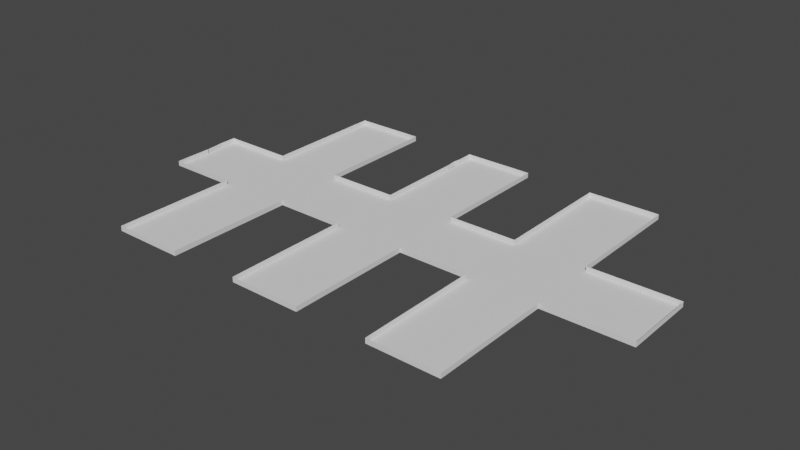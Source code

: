 # Source: E_Border.blend  (saved by Blender 2.82.7; exported with 4.5.12 LTS)
import bpy
from mathutils import Matrix  # noqa: F401  (used for matrix-valued properties, if any)

bpy.ops.wm.read_factory_settings(use_empty=True)
scene = bpy.context.scene
scene.name = 'Scene'

# ---- collections
col_collection = bpy.data.collections.new('Collection'); scene.collection.children.link(col_collection)

# ---- world
world_world = bpy.data.worlds.new('World'); scene.world = world_world
world_world.use_nodes = True; world_world.node_tree.nodes.clear()
_N = world_world.node_tree.nodes; _L = world_world.node_tree.links
n0 = _N.new('ShaderNodeOutputWorld'); n0.name = 'World Output'; n0.location = (300, 300)
n1 = _N.new('ShaderNodeBackground'); n1.name = 'Background'; n1.location = (10, 300)
n1.inputs[0].default_value = (0.05088, 0.05088, 0.05088, 1.0)
_L.new(n1.outputs[0], n0.inputs[0])
n0.is_active_output = True
world_world.color = (0.05088, 0.05088, 0.05088)
world_world.use_sun_shadow = False
world_world.sun_shadow_jitter_overblur = 0.0

# ---- meshes
me_circle_001 = bpy.data.meshes.new('Circle.001')
me_circle_001.from_pydata([(-14.13, 2.403, 0.0), (-6.057, 7.402, 0.0), (-6.057, 8.41, 0.0), (-6.057, 9.438, 0.0), (-7.119, 9.438, 0.0), (-8.108, 9.438, 0.0), (-9.055, 9.438, 0.0), (-10.07, 9.438, 0.0), (-10.07, 8.398, 0.0), (-10.07, 7.406, 0.0), (-10.07, 6.384, 0.0), (-10.07, 5.376, 0.0), (-10.07, 4.463, 0.0), (-10.07, 3.395, 0.0), (-10.07, 2.403, 0.0), (-11.03, 2.403, 0.0), (-12.05, 2.403, 0.0), (-13.09, 2.403, 0.0), (-6.057, 6.402, 0.0), (-6.057, 5.42, 0.0), (-6.057, 4.434, 0.0), (-6.057, 3.416, 0.0), (-6.057, 2.381, 0.0), (-5.049, 2.381, 0.0), (-4.128, 2.381, 0.0), (-3.083, 2.381, 0.0), (-2.06, 2.381, 0.0), (-2.06, 3.374, 0.0), (-2.06, 4.351, 0.0), (-2.06, 5.342, 0.0), (-2.06, 6.395, 0.0), (-2.06, 7.382, 0.0), (-2.125, 7.987, -0.02333), (-2.06, 8.368, 0.0), (-2.06, 9.357, 0.0), (-1.076, 9.357, 0.0), (-0.08187, 9.357, 0.0), (0.9028, 9.357, 0.0), (1.938, 9.357, 0.0), (1.938, 8.401, 0.0), (1.938, 7.36, 0.0), (1.938, 6.38, 0.0), (1.938, 5.399, 0.0), (1.938, 4.353, 0.0), (1.938, 3.37, 0.0), (1.938, 2.384, 0.0), (2.912, 2.384, 0.0), (3.908, 2.384, 0.0), (4.919, 2.384, 0.0), (5.84, 2.384, 0.0), (5.84, 3.345, 0.0), (5.84, 4.419, 0.0), (5.84, 5.395, 0.0), (5.84, 6.385, 0.0), (5.84, 7.383, 0.0), (5.84, 8.387, 0.0), (5.84, 9.363, 0.0), (6.938, 9.363, 0.0), (7.885, 9.363, 0.0), (8.908, 9.363, 0.0), (9.889, 9.363, 0.0), (9.889, 8.444, 0.0), (9.889, 7.39, 0.0), (9.889, 6.389, 0.0), (9.889, 5.371, 0.0), (9.889, 4.398, 0.0), (9.889, 3.375, 0.0), (9.889, 2.356, 0.0), (10.94, 2.356, 0.0), (11.9, 2.356, 0.0), (12.87, 2.356, 0.0), (13.88, 2.356, 0.0), (14.84, 2.356, 0.0), (14.84, 1.372, 0.0), (14.84, 0.4413, 0.0), (-14.13, 1.431, 0.0), (-14.13, 0.3531, 0.0), (14.84, -0.7295, 0.0), (14.84, -1.822, 0.0), (14.0, -1.822, 0.0), (13.0, -1.822, 0.0), (11.92, -1.822, 0.0), (11.17, -1.822, 0.0), (10.01, -1.822, 0.0), (10.01, -2.781, 0.0), (10.01, -3.82, 0.0), (10.01, -4.761, 0.0), (10.01, -5.745, 0.0), (10.01, -6.717, 0.0), (10.01, -7.8, 0.0), (10.01, -8.779, 0.0), (9.058, -8.779, 0.0), (8.019, -8.779, 0.0), (7.007, -8.779, 0.0), (6.023, -8.779, 0.0), (6.023, -7.832, 0.0), (6.023, -6.729, 0.0), (6.023, -5.647, 0.0), (6.023, -4.8, 0.0), (6.023, -3.783, 0.0), (6.023, -2.781, 0.0), (6.023, -1.751, 0.0), (4.994, -1.751, 0.0), (3.905, -1.751, 0.0), (3.031, -1.751, 0.0), (2.047, -1.751, 0.0), (2.047, -2.855, 0.0), (2.047, -3.723, 0.0), (2.047, -4.756, 0.0), (2.047, -5.794, 0.0), (2.047, -6.768, 0.0), (2.047, -7.824, 0.0), (2.047, -8.83, 0.0), (1.03, -8.83, 0.0), (0.02424, -8.83, 0.0), (-1.028, -8.83, 0.0), (-2.002, -8.83, 0.0), (-2.002, -7.782, 0.0), (-2.002, -6.756, 0.0), (-2.002, -5.862, 0.0), (-2.002, -4.686, 0.0), (-2.002, -3.651, 0.0), (-2.002, -2.772, 0.0), (-2.002, -1.698, 0.0), (-2.95, -1.698, 0.0), (-3.975, -1.698, 0.0), (-5.017, -1.698, 0.0), (-5.978, -1.698, 0.0), (-5.978, -2.674, 0.0), (-5.978, -3.694, 0.0), (-5.978, -4.796, 0.0), (-5.978, -5.809, 0.0), (-5.978, -6.625, 0.0), (-5.978, -7.752, 0.0), (-5.978, -8.903, 0.0), (-7.006, -8.903, 0.0), (-8.093, -8.903, 0.0), (-9.021, -8.903, 0.0), (-10.05, -8.903, 0.0), (-10.05, -7.75, 0.0), (-10.05, -6.745, 0.0), (-10.05, -5.642, 0.0), (-10.05, -4.721, 0.0), (-10.05, -3.739, 0.0), (-10.05, -2.734, 0.0), (-10.05, -1.841, 0.0), (-10.98, -1.841, 0.0), (-12.04, -1.841, 0.0), (-13.07, -1.841, 0.0), (-14.04, -1.841, 0.0), (-14.04, -0.6409, 0.0), (-14.04, 0.326, 0.0)], [], [(2, 3, 4, 5, 6, 7, 8, 9, 10, 11, 12, 13, 14, 15, 16, 17, 0, 75, 76, 151, 150, 149, 148, 147, 146, 145, 144, 143, 142, 141, 140, 139, 138, 137, 136, 135, 134, 133, 132, 131, 130, 129, 128, 127, 126, 125, 124, 123, 122, 121, 120, 119, 118, 117, 116, 115, 114, 113, 112, 111, 110, 109, 108, 107, 106, 105, 104, 103, 102, 101, 100, 99, 98, 97, 96, 95, 94, 93, 92, 91, 90, 89, 88, 87, 86, 85, 84, 83, 82, 81, 80, 79, 78, 77, 74, 73, 72, 71, 70, 69, 68, 67, 66, 65, 64, 63, 62, 61, 60, 59, 58, 57, 56, 55, 54, 53, 52, 51, 50, 49, 48, 47, 46, 45, 44, 43, 42, 41, 40, 39, 38, 37, 36, 35, 34, 33, 32, 31, 30, 29, 28, 27, 26, 25, 24, 23, 22, 21, 20, 19, 18, 1)])
_uv = me_circle_001.uv_layers.new(name='UVMap')
_uv.uv.foreach_set('vector', [0.0, 0.0, 0.0, 0.0, 0.0, 0.0, 0.0, 0.0, 0.0, 0.0, 0.0, 0.0, 0.0, 0.0, 0.0, 0.0, 0.0, 0.0, 0.0, 0.0, 0.0, 0.0, 0.0, 0.0, 0.0, 0.0, 0.0, 0.0, 0.0, 0.0, 0.0, 0.0, 0.0, 0.0, 0.0, 0.0, 0.0, 0.0, 0.0, 0.0, 0.0, 0.0, 0.0, 0.0, 0.0, 0.0, 0.0, 0.0, 0.0, 0.0, 0.0, 0.0, 0.0, 0.0, 0.0, 0.0, 0.0, 0.0, 0.0, 0.0, 0.0, 0.0, 0.0, 0.0, 0.0, 0.0, 0.0, 0.0, 0.0, 0.0, 0.0, 0.0, 0.0, 0.0, 0.0, 0.0, 0.0, 0.0, 0.0, 0.0, 0.0, 0.0, 0.0, 0.0, 0.0, 0.0, 0.0, 0.0, 0.0, 0.0, 0.0, 0.0, 0.0, 0.0, 0.0, 0.0, 0.0, 0.0, 0.0, 0.0, 0.0, 0.0, 0.0, 0.0, 0.0, 0.0, 0.0, 0.0, 0.0, 0.0, 0.0, 0.0, 0.0, 0.0, 0.0, 0.0, 0.0, 0.0, 0.0, 0.0, 0.0, 0.0, 0.0, 0.0, 0.0, 0.0, 0.0, 0.0, 0.0, 0.0, 0.0, 0.0, 0.0, 0.0, 0.0, 0.0, 0.0, 0.0, 0.0, 0.0, 0.0, 0.0, 0.0, 0.0, 0.0, 0.0, 0.0, 0.0, 0.0, 0.0, 0.0, 0.0, 0.0, 0.0, 0.0, 0.0, 0.0, 0.0, 0.0, 0.0, 0.0, 0.0, 0.0, 0.0, 0.0, 0.0, 0.0, 0.0, 0.0, 0.0, 0.0, 0.0, 0.0, 0.0, 0.0, 0.0, 0.0, 0.0, 0.0, 0.0, 0.0, 0.0, 0.0, 0.0, 0.0, 0.0, 0.0, 0.0, 0.0, 0.0, 0.0, 0.0, 0.0, 0.0, 0.0, 0.0, 0.0, 0.0, 0.0, 0.0, 0.0, 0.0, 0.0, 0.0, 0.0, 0.0, 0.0, 0.0, 0.0, 0.0, 0.0, 0.0, 0.0, 0.0, 0.0, 0.0, 0.0, 0.0, 0.0, 0.0, 0.0, 0.0, 0.0, 0.0, 0.0, 0.0, 0.0, 0.0, 0.0, 0.0, 0.0, 0.0, 0.0, 0.0, 0.0, 0.0, 0.0, 0.0, 0.0, 0.0, 0.0, 0.0, 0.0, 0.0, 0.0, 0.0, 0.0, 0.0, 0.0, 0.0, 0.0, 0.0, 0.0, 0.0, 0.0, 0.0, 0.0, 0.0, 0.0, 0.0, 0.0, 0.0, 0.0, 0.0, 0.0, 0.0, 0.0, 0.0, 0.0, 0.0, 0.0, 0.0, 0.0, 0.0, 0.0, 0.0, 0.0, 0.0, 0.0, 0.0, 0.0, 0.0, 0.0, 0.0, 0.0, 0.0, 0.0, 0.0, 0.0, 0.0, 0.0, 0.0, 0.0, 0.0, 0.0, 0.0, 0.0, 0.0, 0.0, 0.0, 0.0, 0.0, 0.0, 0.0])
me_circle_001.materials.append(None)
me_circle_001.use_remesh_fix_poles = True
me_circle_001.use_remesh_preserve_attributes = False
me_circle_001.use_mirror_vertex_groups = False
me_circle_001.update()
me_circle_002 = bpy.data.meshes.new('Circle.002')
me_circle_002.from_pydata([(-14.13, 2.403, 0.0), (-6.057, 7.402, 0.0), (-6.057, 8.41, 0.0), (-6.057, 9.438, 0.0), (-7.119, 9.438, 0.0), (-8.108, 9.438, 0.0), (-9.055, 9.438, 0.0), (-10.07, 9.438, 0.0), (-10.07, 8.398, 0.0), (-10.07, 7.406, 0.0), (-10.07, 6.384, 0.0), (-10.07, 5.376, 0.0), (-10.07, 4.463, 0.0), (-10.07, 3.395, 0.0), (-10.07, 2.403, 0.0), (-11.03, 2.403, 0.0), (-12.05, 2.403, 0.0), (-13.09, 2.403, 0.0), (-6.057, 6.402, 0.0), (-6.057, 5.42, 0.0), (-6.057, 4.434, 0.0), (-6.057, 3.416, 0.0), (-6.057, 2.381, 0.0), (-5.049, 2.381, 0.0), (-4.128, 2.381, 0.0), (-3.083, 2.381, 0.0), (-2.06, 2.381, 0.0), (-2.06, 3.374, 0.0), (-2.06, 4.351, 0.0), (-2.06, 5.342, 0.0), (-2.06, 6.395, 0.0), (-2.06, 7.382, 0.0), (-2.125, 7.987, -0.02333), (-2.06, 8.368, 0.0), (-2.06, 9.357, 0.0), (-1.076, 9.357, 0.0), (-0.08187, 9.357, 0.0), (0.9028, 9.357, 0.0), (1.938, 9.357, 0.0), (1.938, 8.401, 0.0), (1.938, 7.36, 0.0), (1.938, 6.38, 0.0), (1.938, 5.399, 0.0), (1.938, 4.353, 0.0), (1.938, 3.37, 0.0), (1.938, 2.384, 0.0), (2.912, 2.384, 0.0), (3.908, 2.384, 0.0), (4.919, 2.384, 0.0), (5.84, 2.384, 0.0), (5.84, 3.345, 0.0), (5.84, 4.419, 0.0), (5.84, 5.395, 0.0), (5.84, 6.385, 0.0), (5.84, 7.383, 0.0), (5.84, 8.387, 0.0), (5.84, 9.363, 0.0), (6.938, 9.363, 0.0), (7.885, 9.363, 0.0), (8.908, 9.363, 0.0), (9.889, 9.363, 0.0), (9.889, 8.444, 0.0), (9.889, 7.39, 0.0), (9.889, 6.389, 0.0), (9.889, 5.371, 0.0), (9.889, 4.398, 0.0), (9.889, 3.375, 0.0), (9.889, 2.356, 0.0), (10.94, 2.356, 0.0), (11.9, 2.356, 0.0), (12.87, 2.356, 0.0), (13.88, 2.356, 0.0), (14.84, 2.356, 0.0), (14.84, 1.372, 0.0), (14.84, 0.4413, 0.0), (-14.13, 1.431, 0.0), (-14.03, 0.3531, 0.0), (14.84, -0.7295, 0.0), (14.84, -1.822, 0.0), (14.0, -1.822, 0.0), (13.0, -1.822, 0.0), (11.92, -1.822, 0.0), (11.17, -1.822, 0.0), (10.01, -1.822, 0.0), (10.01, -2.781, 0.0), (10.01, -3.82, 0.0), (10.01, -4.761, 0.0), (10.01, -5.745, 0.0), (10.01, -6.717, 0.0), (10.01, -7.8, 0.0), (10.01, -8.779, 0.0), (9.058, -8.779, 0.0), (8.019, -8.779, 0.0), (7.007, -8.779, 0.0), (6.023, -8.779, 0.0), (6.023, -7.832, 0.0), (6.023, -6.729, 0.0), (6.023, -5.647, 0.0), (6.023, -4.8, 0.0), (6.023, -3.783, 0.0), (6.023, -2.781, 0.0), (6.023, -1.751, 0.0), (4.994, -1.751, 0.0), (3.905, -1.751, 0.0), (3.031, -1.751, 0.0), (2.047, -1.751, 0.0), (2.047, -2.855, 0.0), (2.047, -3.723, 0.0), (2.047, -4.756, 0.0), (2.047, -5.794, 0.0), (2.047, -6.768, 0.0), (2.047, -7.824, 0.0), (2.047, -8.83, 0.0), (1.03, -8.83, 0.0), (0.02424, -8.83, 0.0), (-1.028, -8.83, 0.0), (-2.002, -8.83, 0.0), (-2.002, -7.782, 0.0), (-2.002, -6.756, 0.0), (-2.002, -5.862, 0.0), (-2.002, -4.686, 0.0), (-2.002, -3.651, 0.0), (-2.002, -2.772, 0.0), (-2.002, -1.698, 0.0), (-2.95, -1.698, 0.0), (-3.975, -1.698, 0.0), (-5.017, -1.698, 0.0), (-5.978, -1.698, 0.0), (-5.978, -2.674, 0.0), (-5.978, -3.694, 0.0), (-5.978, -4.796, 0.0), (-5.978, -5.809, 0.0), (-5.978, -6.625, 0.0), (-5.978, -7.752, 0.0), (-5.978, -8.903, 0.0), (-7.006, -8.903, 0.0), (-8.093, -8.903, 0.0), (-9.021, -8.903, 0.0), (-10.05, -8.903, 0.0), (-10.05, -7.75, 0.0), (-10.05, -6.745, 0.0), (-10.05, -5.642, 0.0), (-10.05, -4.721, 0.0), (-10.05, -3.739, 0.0), (-10.05, -2.734, 0.0), (-10.05, -1.841, 0.0), (-10.98, -1.841, 0.0), (-12.04, -1.841, 0.0), (-13.07, -1.841, 0.0), (-14.04, -1.841, 0.0), (-14.04, -0.6409, 0.0), (-14.04, 0.326, 0.0), (-14.13, 2.403, 0.9296), (-6.057, 7.402, 0.9296), (-6.057, 8.41, 0.9296), (-6.057, 9.438, 0.9296), (-7.119, 9.438, 0.9296), (-8.108, 9.438, 0.9296), (-9.055, 9.438, 0.9296), (-10.07, 9.438, 0.9296), (-10.07, 8.398, 0.9296), (-10.07, 7.406, 0.9296), (-10.07, 6.384, 0.9296), (-10.07, 5.376, 0.9296), (-10.07, 4.463, 0.9296), (-10.07, 3.395, 0.9296), (-10.07, 2.403, 0.9296), (-11.03, 2.403, 0.9296), (-12.05, 2.403, 0.9296), (-13.09, 2.403, 0.9296), (-6.057, 6.402, 0.9296), (-6.057, 5.42, 0.9296), (-6.057, 4.434, 0.9296), (-6.057, 3.416, 0.9296), (-6.057, 2.381, 0.9296), (-5.049, 2.381, 0.9296), (-4.128, 2.381, 0.9296), (-3.083, 2.381, 0.9296), (-2.06, 2.381, 0.9296), (-2.06, 3.374, 0.9296), (-2.06, 4.351, 0.9296), (-2.06, 5.342, 0.9296), (-2.06, 6.395, 0.9296), (-2.06, 7.382, 0.9296), (-2.125, 7.987, 0.9063), (-2.06, 8.368, 0.9296), (-2.06, 9.357, 0.9296), (-1.076, 9.357, 0.9296), (-0.08187, 9.357, 0.9296), (0.9028, 9.357, 0.9296), (1.938, 9.357, 0.9296), (1.938, 8.401, 0.9296), (1.938, 7.36, 0.9296), (1.938, 6.38, 0.9296), (1.938, 5.399, 0.9296), (1.938, 4.353, 0.9296), (1.938, 3.37, 0.9296), (1.938, 2.384, 0.9296), (2.912, 2.384, 0.9296), (3.908, 2.384, 0.9296), (4.919, 2.384, 0.9296), (5.84, 2.384, 0.9296), (5.84, 3.345, 0.9296), (5.84, 4.419, 0.9296), (5.84, 5.395, 0.9296), (5.84, 6.385, 0.9296), (5.84, 7.383, 0.9296), (5.84, 8.387, 0.9296), (5.84, 9.363, 0.9296), (6.938, 9.363, 0.9296), (7.885, 9.363, 0.9296), (8.908, 9.363, 0.9296), (9.889, 9.363, 0.9296), (9.889, 8.444, 0.9296), (9.889, 7.39, 0.9296), (9.889, 6.389, 0.9296), (9.889, 5.371, 0.9296), (9.889, 4.398, 0.9296), (9.889, 3.375, 0.9296), (9.889, 2.356, 0.9296), (10.94, 2.356, 0.9296), (11.9, 2.356, 0.9296), (12.87, 2.356, 0.9296), (13.88, 2.356, 0.9296), (14.84, 2.356, 0.9296), (14.84, 1.372, 0.9296), (14.84, 0.4413, 0.9296), (-14.13, 1.431, 0.9296), (-14.03, 0.3531, 0.9296), (14.84, -0.7295, 0.9296), (14.84, -1.822, 0.9296), (14.0, -1.822, 0.9296), (13.0, -1.822, 0.9296), (11.92, -1.822, 0.9296), (11.17, -1.822, 0.9296), (10.01, -1.822, 0.9296), (10.01, -2.781, 0.9296), (10.01, -3.82, 0.9296), (10.01, -4.761, 0.9296), (10.01, -5.745, 0.9296), (10.01, -6.717, 0.9296), (10.01, -7.8, 0.9296), (10.01, -8.779, 0.9296), (9.058, -8.779, 0.9296), (8.019, -8.779, 0.9296), (7.007, -8.779, 0.9296), (6.023, -8.779, 0.9296), (6.023, -7.832, 0.9296), (6.023, -6.729, 0.9296), (6.023, -5.647, 0.9296), (6.023, -4.8, 0.9296), (6.023, -3.783, 0.9296), (6.023, -2.781, 0.9296), (6.023, -1.751, 0.9296), (4.994, -1.751, 0.9296), (3.905, -1.751, 0.9296), (3.031, -1.751, 0.9296), (2.047, -1.751, 0.9296), (2.047, -2.855, 0.9296), (2.047, -3.723, 0.9296), (2.047, -4.756, 0.9296), (2.047, -5.794, 0.9296), (2.047, -6.768, 0.9296), (2.047, -7.824, 0.9296), (2.047, -8.83, 0.9296), (1.03, -8.83, 0.9296), (0.02424, -8.83, 0.9296), (-1.028, -8.83, 0.9296), (-2.002, -8.83, 0.9296), (-2.002, -7.782, 0.9296), (-2.002, -6.756, 0.9296), (-2.002, -5.862, 0.9296), (-2.002, -4.686, 0.9296), (-2.002, -3.651, 0.9296), (-2.002, -2.772, 0.9296), (-2.002, -1.698, 0.9296), (-2.95, -1.698, 0.9296), (-3.975, -1.698, 0.9296), (-5.017, -1.698, 0.9296), (-5.978, -1.698, 0.9296), (-5.978, -2.674, 0.9296), (-5.978, -3.694, 0.9296), (-5.978, -4.796, 0.9296), (-5.978, -5.809, 0.9296), (-5.978, -6.625, 0.9296), (-5.978, -7.752, 0.9296), (-5.978, -8.903, 0.9296), (-7.006, -8.903, 0.9296), (-8.093, -8.903, 0.9296), (-9.021, -8.903, 0.9296), (-10.05, -8.903, 0.9296), (-10.05, -7.75, 0.9296), (-10.05, -6.745, 0.9296), (-10.05, -5.642, 0.9296), (-10.05, -4.721, 0.9296), (-10.05, -3.739, 0.9296), (-10.05, -2.734, 0.9296), (-10.05, -1.841, 0.9296), (-10.98, -1.841, 0.9296), (-12.04, -1.841, 0.9296), (-13.07, -1.841, 0.9296), (-14.04, -1.841, 0.9296), (-14.04, -0.6409, 0.9296), (-14.04, 0.326, 0.9296)], [], [(143, 144, 296, 295), (92, 93, 245, 244), (41, 42, 194, 193), (144, 145, 297, 296), (93, 94, 246, 245), (42, 43, 195, 194), (145, 146, 298, 297), (94, 95, 247, 246), (43, 44, 196, 195), (146, 147, 299, 298), (95, 96, 248, 247), (44, 45, 197, 196), (147, 148, 300, 299), (96, 97, 249, 248), (45, 46, 198, 197), (148, 149, 301, 300), (97, 98, 250, 249), (46, 47, 199, 198), (149, 150, 302, 301), (98, 99, 251, 250), (47, 48, 200, 199), (150, 151, 303, 302), (99, 100, 252, 251), (48, 49, 201, 200), (100, 101, 253, 252), (49, 50, 202, 201), (101, 102, 254, 253), (50, 51, 203, 202), (102, 103, 255, 254), (51, 52, 204, 203), (2, 1, 153, 154), (103, 104, 256, 255), (52, 53, 205, 204), (3, 2, 154, 155), (104, 105, 257, 256), (53, 54, 206, 205), (4, 3, 155, 156), (105, 106, 258, 257), (54, 55, 207, 206), (5, 4, 156, 157), (106, 107, 259, 258), (55, 56, 208, 207), (6, 5, 157, 158), (107, 108, 260, 259), (56, 57, 209, 208), (7, 6, 158, 159), (108, 109, 261, 260), (57, 58, 210, 209), (8, 7, 159, 160), (109, 110, 262, 261), (58, 59, 211, 210), (9, 8, 160, 161), (110, 111, 263, 262), (59, 60, 212, 211), (10, 9, 161, 162), (111, 112, 264, 263), (60, 61, 213, 212), (11, 10, 162, 163), (112, 113, 265, 264), (61, 62, 214, 213), (12, 11, 163, 164), (113, 114, 266, 265), (62, 63, 215, 214), (13, 12, 164, 165), (114, 115, 267, 266), (63, 64, 216, 215), (14, 13, 165, 166), (115, 116, 268, 267), (64, 65, 217, 216), (15, 14, 166, 167), (116, 117, 269, 268), (65, 66, 218, 217), (16, 15, 167, 168), (117, 118, 270, 269), (66, 67, 219, 218), (17, 16, 168, 169), (118, 119, 271, 270), (67, 68, 220, 219), (0, 17, 169, 152), (119, 120, 272, 271), (68, 69, 221, 220), (1, 18, 170, 153), (120, 121, 273, 272), (69, 70, 222, 221), (18, 19, 171, 170), (121, 122, 274, 273), (70, 71, 223, 222), (19, 20, 172, 171), (122, 123, 275, 274), (71, 72, 224, 223), (20, 21, 173, 172), (123, 124, 276, 275), (72, 73, 225, 224), (21, 22, 174, 173), (124, 125, 277, 276), (73, 74, 226, 225), (22, 23, 175, 174), (125, 126, 278, 277), (75, 0, 152, 227), (23, 24, 176, 175), (126, 127, 279, 278), (76, 75, 227, 228), (24, 25, 177, 176), (127, 128, 280, 279), (74, 77, 229, 226), (25, 26, 178, 177), (128, 129, 281, 280), (77, 78, 230, 229), (26, 27, 179, 178), (129, 130, 282, 281), (78, 79, 231, 230), (27, 28, 180, 179), (130, 131, 283, 282), (79, 80, 232, 231), (28, 29, 181, 180), (131, 132, 284, 283), (80, 81, 233, 232), (29, 30, 182, 181), (132, 133, 285, 284), (81, 82, 234, 233), (30, 31, 183, 182), (133, 134, 286, 285), (82, 83, 235, 234), (31, 32, 184, 183), (134, 135, 287, 286), (83, 84, 236, 235), (32, 33, 185, 184), (135, 136, 288, 287), (84, 85, 237, 236), (33, 34, 186, 185), (136, 137, 289, 288), (85, 86, 238, 237), (34, 35, 187, 186), (137, 138, 290, 289), (86, 87, 239, 238), (35, 36, 188, 187), (138, 139, 291, 290), (87, 88, 240, 239), (36, 37, 189, 188), (139, 140, 292, 291), (88, 89, 241, 240), (37, 38, 190, 189), (140, 141, 293, 292), (89, 90, 242, 241), (38, 39, 191, 190), (141, 142, 294, 293), (90, 91, 243, 242), (39, 40, 192, 191), (142, 143, 295, 294), (91, 92, 244, 243), (40, 41, 193, 192)])
_uv = me_circle_002.uv_layers.new(name='UVMap')
_uv.uv.foreach_set('vector', [0.0, 0.0, 0.0, 0.0, 0.0, 0.0, 0.0, 0.0, 0.0, 0.0, 0.0, 0.0, 0.0, 0.0, 0.0, 0.0, 0.0, 0.0, 0.0, 0.0, 0.0, 0.0, 0.0, 0.0, 0.0, 0.0, 0.0, 0.0, 0.0, 0.0, 0.0, 0.0, 0.0, 0.0, 0.0, 0.0, 0.0, 0.0, 0.0, 0.0, 0.0, 0.0, 0.0, 0.0, 0.0, 0.0, 0.0, 0.0, 0.0, 0.0, 0.0, 0.0, 0.0, 0.0, 0.0, 0.0, 0.0, 0.0, 0.0, 0.0, 0.0, 0.0, 0.0, 0.0, 0.0, 0.0, 0.0, 0.0, 0.0, 0.0, 0.0, 0.0, 0.0, 0.0, 0.0, 0.0, 0.0, 0.0, 0.0, 0.0, 0.0, 0.0, 0.0, 0.0, 0.0, 0.0, 0.0, 0.0, 0.0, 0.0, 0.0, 0.0, 0.0, 0.0, 0.0, 0.0, 0.0, 0.0, 0.0, 0.0, 0.0, 0.0, 0.0, 0.0, 0.0, 0.0, 0.0, 0.0, 0.0, 0.0, 0.0, 0.0, 0.0, 0.0, 0.0, 0.0, 0.0, 0.0, 0.0, 0.0, 0.0, 0.0, 0.0, 0.0, 0.0, 0.0, 0.0, 0.0, 0.0, 0.0, 0.0, 0.0, 0.0, 0.0, 0.0, 0.0, 0.0, 0.0, 0.0, 0.0, 0.0, 0.0, 0.0, 0.0, 0.0, 0.0, 0.0, 0.0, 0.0, 0.0, 0.0, 0.0, 0.0, 0.0, 0.0, 0.0, 0.0, 0.0, 0.0, 0.0, 0.0, 0.0, 0.0, 0.0, 0.0, 0.0, 0.0, 0.0, 0.0, 0.0, 0.0, 0.0, 0.0, 0.0, 0.0, 0.0, 0.0, 0.0, 0.0, 0.0, 0.0, 0.0, 0.0, 0.0, 0.0, 0.0, 0.0, 0.0, 0.0, 0.0, 0.0, 0.0, 0.0, 0.0, 0.0, 0.0, 0.0, 0.0, 0.0, 0.0, 0.0, 0.0, 0.0, 0.0, 0.0, 0.0, 0.0, 0.0, 0.0, 0.0, 0.0, 0.0, 0.0, 0.0, 0.0, 0.0, 0.0, 0.0, 0.0, 0.0, 0.0, 0.0, 0.0, 0.0, 0.0, 0.0, 0.0, 0.0, 0.0, 0.0, 0.0, 0.0, 0.0, 0.0, 0.0, 0.0, 0.0, 0.0, 0.0, 0.0, 0.0, 0.0, 0.0, 0.0, 0.0, 0.0, 0.0, 0.0, 0.0, 0.0, 0.0, 0.0, 0.0, 0.0, 0.0, 0.0, 0.0, 0.0, 0.0, 0.0, 0.0, 0.0, 0.0, 0.0, 0.0, 0.0, 0.0, 0.0, 0.0, 0.0, 0.0, 0.0, 0.0, 0.0, 0.0, 0.0, 0.0, 0.0, 0.0, 0.0, 0.0, 0.0, 0.0, 0.0, 0.0, 0.0, 0.0, 0.0, 0.0, 0.0, 0.0, 0.0, 0.0, 0.0, 0.0, 0.0, 0.0, 0.0, 0.0, 0.0, 0.0, 0.0, 0.0, 0.0, 0.0, 0.0, 0.0, 0.0, 0.0, 0.0, 0.0, 0.0, 0.0, 0.0, 0.0, 0.0, 0.0, 0.0, 0.0, 0.0, 0.0, 0.0, 0.0, 0.0, 0.0, 0.0, 0.0, 0.0, 0.0, 0.0, 0.0, 0.0, 0.0, 0.0, 0.0, 0.0, 0.0, 0.0, 0.0, 0.0, 0.0, 0.0, 0.0, 0.0, 0.0, 0.0, 0.0, 0.0, 0.0, 0.0, 0.0, 0.0, 0.0, 0.0, 0.0, 0.0, 0.0, 0.0, 0.0, 0.0, 0.0, 0.0, 0.0, 0.0, 0.0, 0.0, 0.0, 0.0, 0.0, 0.0, 0.0, 0.0, 0.0, 0.0, 0.0, 0.0, 0.0, 0.0, 0.0, 0.0, 0.0, 0.0, 0.0, 0.0, 0.0, 0.0, 0.0, 0.0, 0.0, 0.0, 0.0, 0.0, 0.0, 0.0, 0.0, 0.0, 0.0, 0.0, 0.0, 0.0, 0.0, 0.0, 0.0, 0.0, 0.0, 0.0, 0.0, 0.0, 0.0, 0.0, 0.0, 0.0, 0.0, 0.0, 0.0, 0.0, 0.0, 0.0, 0.0, 0.0, 0.0, 0.0, 0.0, 0.0, 0.0, 0.0, 0.0, 0.0, 0.0, 0.0, 0.0, 0.0, 0.0, 0.0, 0.0, 0.0, 0.0, 0.0, 0.0, 0.0, 0.0, 0.0, 0.0, 0.0, 0.0, 0.0, 0.0, 0.0, 0.0, 0.0, 0.0, 0.0, 0.0, 0.0, 0.0, 0.0, 0.0, 0.0, 0.0, 0.0, 0.0, 0.0, 0.0, 0.0, 0.0, 0.0, 0.0, 0.0, 0.0, 0.0, 0.0, 0.0, 0.0, 0.0, 0.0, 0.0, 0.0, 0.0, 0.0, 0.0, 0.0, 0.0, 0.0, 0.0, 0.0, 0.0, 0.0, 0.0, 0.0, 0.0, 0.0, 0.0, 0.0, 0.0, 0.0, 0.0, 0.0, 0.0, 0.0, 0.0, 0.0, 0.0, 0.0, 0.0, 0.0, 0.0, 0.0, 0.0, 0.0, 0.0, 0.0, 0.0, 0.0, 0.0, 0.0, 0.0, 0.0, 0.0, 0.0, 0.0, 0.0, 0.0, 0.0, 0.0, 0.0, 0.0, 0.0, 0.0, 0.0, 0.0, 0.0, 0.0, 0.0, 0.0, 0.0, 0.0, 0.0, 0.0, 0.0, 0.0, 0.0, 0.0, 0.0, 0.0, 0.0, 0.0, 0.0, 0.0, 0.0, 0.0, 0.0, 0.0, 0.0, 0.0, 0.0, 0.0, 0.0, 0.0, 0.0, 0.0, 0.0, 0.0, 0.0, 0.0, 0.0, 0.0, 0.0, 0.0, 0.0, 0.0, 0.0, 0.0, 0.0, 0.0, 0.0, 0.0, 0.0, 0.0, 0.0, 0.0, 0.0, 0.0, 0.0, 0.0, 0.0, 0.0, 0.0, 0.0, 0.0, 0.0, 0.0, 0.0, 0.0, 0.0, 0.0, 0.0, 0.0, 0.0, 0.0, 0.0, 0.0, 0.0, 0.0, 0.0, 0.0, 0.0, 0.0, 0.0, 0.0, 0.0, 0.0, 0.0, 0.0, 0.0, 0.0, 0.0, 0.0, 0.0, 0.0, 0.0, 0.0, 0.0, 0.0, 0.0, 0.0, 0.0, 0.0, 0.0, 0.0, 0.0, 0.0, 0.0, 0.0, 0.0, 0.0, 0.0, 0.0, 0.0, 0.0, 0.0, 0.0, 0.0, 0.0, 0.0, 0.0, 0.0, 0.0, 0.0, 0.0, 0.0, 0.0, 0.0, 0.0, 0.0, 0.0, 0.0, 0.0, 0.0, 0.0, 0.0, 0.0, 0.0, 0.0, 0.0, 0.0, 0.0, 0.0, 0.0, 0.0, 0.0, 0.0, 0.0, 0.0, 0.0, 0.0, 0.0, 0.0, 0.0, 0.0, 0.0, 0.0, 0.0, 0.0, 0.0, 0.0, 0.0, 0.0, 0.0, 0.0, 0.0, 0.0, 0.0, 0.0, 0.0, 0.0, 0.0, 0.0, 0.0, 0.0, 0.0, 0.0, 0.0, 0.0, 0.0, 0.0, 0.0, 0.0, 0.0, 0.0, 0.0, 0.0, 0.0, 0.0, 0.0, 0.0, 0.0, 0.0, 0.0, 0.0, 0.0, 0.0, 0.0, 0.0, 0.0, 0.0, 0.0, 0.0, 0.0, 0.0, 0.0, 0.0, 0.0, 0.0, 0.0, 0.0, 0.0, 0.0, 0.0, 0.0, 0.0, 0.0, 0.0, 0.0, 0.0, 0.0, 0.0, 0.0, 0.0, 0.0, 0.0, 0.0, 0.0, 0.0, 0.0, 0.0, 0.0, 0.0, 0.0, 0.0, 0.0, 0.0, 0.0, 0.0, 0.0, 0.0, 0.0, 0.0, 0.0, 0.0, 0.0, 0.0, 0.0, 0.0, 0.0, 0.0, 0.0, 0.0, 0.0, 0.0, 0.0, 0.0, 0.0, 0.0, 0.0, 0.0, 0.0, 0.0, 0.0, 0.0, 0.0, 0.0, 0.0, 0.0, 0.0, 0.0, 0.0, 0.0, 0.0, 0.0, 0.0, 0.0, 0.0, 0.0, 0.0, 0.0, 0.0, 0.0, 0.0, 0.0, 0.0, 0.0, 0.0, 0.0, 0.0, 0.0, 0.0, 0.0, 0.0, 0.0, 0.0, 0.0, 0.0, 0.0, 0.0, 0.0, 0.0, 0.0, 0.0, 0.0, 0.0, 0.0, 0.0, 0.0, 0.0, 0.0, 0.0, 0.0, 0.0, 0.0, 0.0, 0.0, 0.0, 0.0, 0.0, 0.0, 0.0, 0.0, 0.0, 0.0, 0.0, 0.0, 0.0, 0.0, 0.0, 0.0, 0.0, 0.0, 0.0, 0.0, 0.0, 0.0, 0.0, 0.0, 0.0, 0.0, 0.0, 0.0, 0.0, 0.0, 0.0, 0.0, 0.0, 0.0, 0.0, 0.0, 0.0, 0.0, 0.0, 0.0, 0.0, 0.0, 0.0, 0.0, 0.0, 0.0, 0.0, 0.0, 0.0, 0.0, 0.0, 0.0, 0.0, 0.0, 0.0, 0.0, 0.0, 0.0, 0.0, 0.0, 0.0, 0.0, 0.0, 0.0, 0.0, 0.0, 0.0, 0.0, 0.0, 0.0, 0.0, 0.0, 0.0, 0.0, 0.0, 0.0, 0.0, 0.0, 0.0, 0.0, 0.0, 0.0, 0.0, 0.0, 0.0, 0.0, 0.0, 0.0, 0.0, 0.0, 0.0, 0.0, 0.0, 0.0, 0.0, 0.0, 0.0, 0.0, 0.0, 0.0, 0.0, 0.0, 0.0, 0.0, 0.0, 0.0, 0.0, 0.0, 0.0, 0.0, 0.0, 0.0, 0.0, 0.0, 0.0, 0.0, 0.0, 0.0, 0.0, 0.0, 0.0, 0.0, 0.0, 0.0, 0.0, 0.0, 0.0, 0.0, 0.0, 0.0, 0.0, 0.0, 0.0, 0.0, 0.0, 0.0, 0.0, 0.0, 0.0, 0.0, 0.0, 0.0, 0.0, 0.0, 0.0, 0.0, 0.0, 0.0, 0.0, 0.0, 0.0, 0.0, 0.0, 0.0, 0.0, 0.0, 0.0, 0.0, 0.0, 0.0, 0.0, 0.0, 0.0, 0.0, 0.0, 0.0, 0.0, 0.0, 0.0, 0.0, 0.0, 0.0, 0.0, 0.0, 0.0, 0.0, 0.0, 0.0, 0.0, 0.0, 0.0, 0.0, 0.0, 0.0, 0.0, 0.0, 0.0, 0.0, 0.0, 0.0, 0.0, 0.0, 0.0, 0.0, 0.0, 0.0, 0.0, 0.0, 0.0, 0.0, 0.0, 0.0, 0.0, 0.0, 0.0, 0.0, 0.0, 0.0, 0.0, 0.0, 0.0, 0.0, 0.0, 0.0, 0.0, 0.0, 0.0, 0.0, 0.0, 0.0, 0.0, 0.0, 0.0, 0.0, 0.0, 0.0, 0.0, 0.0, 0.0, 0.0, 0.0, 0.0, 0.0, 0.0, 0.0, 0.0, 0.0, 0.0, 0.0, 0.0, 0.0, 0.0, 0.0, 0.0, 0.0, 0.0, 0.0, 0.0, 0.0, 0.0, 0.0, 0.0, 0.0, 0.0, 0.0, 0.0, 0.0, 0.0, 0.0, 0.0, 0.0, 0.0, 0.0, 0.0, 0.0, 0.0, 0.0, 0.0, 0.0, 0.0, 0.0, 0.0, 0.0, 0.0, 0.0, 0.0, 0.0, 0.0, 0.0, 0.0, 0.0, 0.0, 0.0, 0.0, 0.0, 0.0, 0.0, 0.0, 0.0, 0.0, 0.0, 0.0, 0.0, 0.0, 0.0, 0.0, 0.0, 0.0, 0.0, 0.0, 0.0, 0.0, 0.0, 0.0, 0.0, 0.0, 0.0, 0.0, 0.0, 0.0, 0.0, 0.0, 0.0, 0.0, 0.0, 0.0, 0.0, 0.0, 0.0, 0.0, 0.0, 0.0, 0.0, 0.0, 0.0, 0.0, 0.0, 0.0, 0.0, 0.0, 0.0, 0.0, 0.0, 0.0, 0.0, 0.0, 0.0, 0.0, 0.0, 0.0, 0.0, 0.0, 0.0, 0.0, 0.0, 0.0, 0.0, 0.0, 0.0, 0.0, 0.0, 0.0, 0.0, 0.0, 0.0, 0.0, 0.0, 0.0, 0.0, 0.0, 0.0, 0.0, 0.0, 0.0, 0.0, 0.0, 0.0, 0.0, 0.0])
me_circle_002.materials.append(None)
me_circle_002.use_remesh_fix_poles = True
me_circle_002.use_remesh_preserve_attributes = False
me_circle_002.use_mirror_vertex_groups = False
me_circle_002.update()

# ---- objects
ob_circle_001 = bpy.data.objects.new('Circle.001', me_circle_001)
ob_circle_002 = bpy.data.objects.new('Circle.002', me_circle_002)

# ---- transforms, parenting, visibility, modifiers, constraints
ob_circle_001.location = (0.0, -0.2105, 0.0)
ob_circle_001.lineart.crease_threshold = 0.0
ob_circle_002.location = (0.0, -0.2324, 0.0)
ob_circle_002.scale = (1.0, 1.0, 0.3)
ob_circle_002.lineart.crease_threshold = 0.0

# ---- collection membership
col_collection.objects.link(ob_circle_001)
col_collection.objects.link(ob_circle_002)

# ---- scene / render settings (as saved in the file)
scene.frame_start = 1; scene.frame_end = 250; scene.frame_set(1)
scene.render.engine = 'BLENDER_EEVEE_NEXT'
scene.cycles.use_denoising = False
scene.cycles.samples = 128
scene.cycles.sampling_pattern = 'TABULATED_SOBOL'
scene.cycles.use_adaptive_sampling = False
scene.cycles.use_light_tree = False
scene.view_settings.view_transform = 'Filmic'
bpy.context.view_layer.update()

# ---- added for rendering (the .blend has no active camera and no usable light): camera, sun
cam_auto = bpy.data.cameras.new('AutoCamera')
cam_auto.lens = 50.0
cam_auto.sensor_width = 36.0
cam_auto.clip_end = 1000.0
ob_auto_camera = bpy.data.objects.new('AutoCamera', cam_auto)
scene.collection.objects.link(ob_auto_camera)
ob_auto_camera.location = (32.0954, -38.0376, 25.5171)
ob_auto_camera.rotation_euler = (1.09748, -7.21219e-08, 0.694738)
scene.camera = ob_auto_camera
light_auto_sun = bpy.data.lights.new('AutoSun', 'SUN')
light_auto_sun.energy = 3.0
light_auto_sun.angle = 0.0523599
ob_auto_sun = bpy.data.objects.new('AutoSun', light_auto_sun)
scene.collection.objects.link(ob_auto_sun)
ob_auto_sun.rotation_euler = (0.872665, 0.174533, 0.523599)
bpy.context.view_layer.update()
